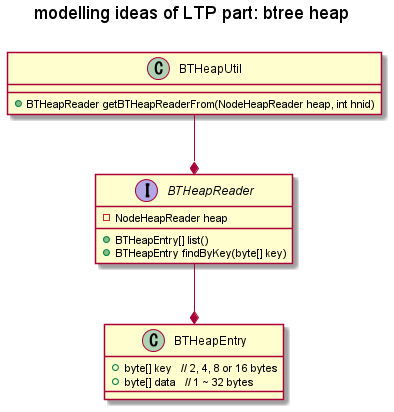

The diagram above was rendered by PlantUML. Its source (embedded in the PNG):
@startuml ltp_btheap
title modelling ideas of LTP part: btree heap\n
class BTHeapUtil {
    + BTHeapReader getBTHeapReaderFrom(NodeHeapReader heap, int hnid)
}

interface BTHeapReader {
    - NodeHeapReader heap

    + BTHeapEntry[] list()
    + BTHeapEntry findByKey(byte[] key)
}

class BTHeapEntry {
    + byte[] key   // 2, 4, 8 or 16 bytes
    + byte[] data   // 1 ~ 32 bytes
}


BTHeapUtil --* BTHeapReader
BTHeapReader --* BTHeapEntry

@enduml